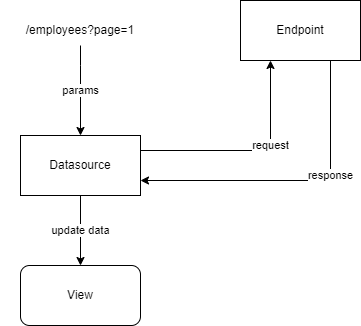

The diagram above was exported from draw.io. Its source (the exported page's mxGraphModel, read from the mxfile embedded in the PNG):
<mxGraphModel dx="1422" dy="794" grid="1" gridSize="10" guides="1" tooltips="1" connect="1" arrows="1" fold="1" page="1" pageScale="1" pageWidth="850" pageHeight="1100" math="0" shadow="0">
  <root>
    <mxCell id="0" />
    <mxCell id="1" parent="0" />
    <mxCell id="zMnTKyv7j27HknCtXUxp-1" value="Datasource" style="rounded=0;whiteSpace=wrap;html=1;" parent="1" vertex="1">
      <mxGeometry x="220" y="200" width="120" height="60" as="geometry" />
    </mxCell>
    <mxCell id="zMnTKyv7j27HknCtXUxp-2" value="/employees?page=1" style="text;html=1;strokeColor=none;fillColor=none;align=center;verticalAlign=middle;whiteSpace=wrap;rounded=0;" parent="1" vertex="1">
      <mxGeometry x="200" y="80" width="160" height="30" as="geometry" />
    </mxCell>
    <mxCell id="zMnTKyv7j27HknCtXUxp-3" value="View" style="rounded=1;whiteSpace=wrap;html=1;" parent="1" vertex="1">
      <mxGeometry x="220" y="330" width="120" height="60" as="geometry" />
    </mxCell>
    <mxCell id="zMnTKyv7j27HknCtXUxp-4" value="params" style="endArrow=classic;html=1;rounded=0;edgeStyle=orthogonalEdgeStyle;" parent="1" source="zMnTKyv7j27HknCtXUxp-2" target="zMnTKyv7j27HknCtXUxp-1" edge="1">
      <mxGeometry width="50" height="50" relative="1" as="geometry">
        <mxPoint x="160" y="420" as="sourcePoint" />
        <mxPoint x="210" y="370" as="targetPoint" />
        <Array as="points">
          <mxPoint x="280" y="130" />
          <mxPoint x="280" y="130" />
        </Array>
      </mxGeometry>
    </mxCell>
    <mxCell id="zMnTKyv7j27HknCtXUxp-5" value="update data" style="endArrow=classic;html=1;rounded=0;edgeStyle=orthogonalEdgeStyle;" parent="1" source="zMnTKyv7j27HknCtXUxp-1" target="zMnTKyv7j27HknCtXUxp-3" edge="1">
      <mxGeometry width="50" height="50" relative="1" as="geometry">
        <mxPoint x="160" y="420" as="sourcePoint" />
        <mxPoint x="210" y="370" as="targetPoint" />
        <Array as="points">
          <mxPoint x="280" y="350" />
        </Array>
      </mxGeometry>
    </mxCell>
    <mxCell id="zMnTKyv7j27HknCtXUxp-6" value="Endpoint" style="rounded=0;whiteSpace=wrap;html=1;" parent="1" vertex="1">
      <mxGeometry x="440" y="65" width="120" height="60" as="geometry" />
    </mxCell>
    <mxCell id="zMnTKyv7j27HknCtXUxp-7" value="request" style="endArrow=classic;html=1;rounded=0;edgeStyle=orthogonalEdgeStyle;entryX=0.25;entryY=1;entryDx=0;entryDy=0;exitX=1;exitY=0.25;exitDx=0;exitDy=0;" parent="1" source="zMnTKyv7j27HknCtXUxp-1" target="zMnTKyv7j27HknCtXUxp-6" edge="1">
      <mxGeometry x="0.2273" width="50" height="50" relative="1" as="geometry">
        <mxPoint x="290" y="120" as="sourcePoint" />
        <mxPoint x="290" y="210" as="targetPoint" />
        <Array as="points" />
        <mxPoint as="offset" />
      </mxGeometry>
    </mxCell>
    <mxCell id="zMnTKyv7j27HknCtXUxp-8" value="response" style="endArrow=classic;html=1;rounded=0;edgeStyle=orthogonalEdgeStyle;entryX=1;entryY=0.75;entryDx=0;entryDy=0;exitX=0.75;exitY=1;exitDx=0;exitDy=0;" parent="1" source="zMnTKyv7j27HknCtXUxp-6" target="zMnTKyv7j27HknCtXUxp-1" edge="1">
      <mxGeometry x="-0.2581" width="50" height="50" relative="1" as="geometry">
        <mxPoint x="380" y="250" as="sourcePoint" />
        <mxPoint x="550" y="180" as="targetPoint" />
        <Array as="points" />
        <mxPoint as="offset" />
      </mxGeometry>
    </mxCell>
  </root>
</mxGraphModel>